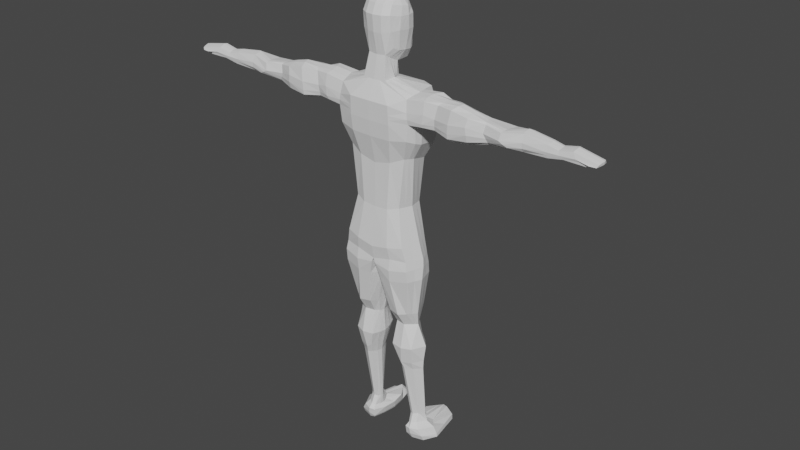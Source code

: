 # Source: basicmesh_manobrown.blend  (saved by Blender 3.2.14; exported with 4.5.12 LTS)
import bpy
from mathutils import Matrix  # noqa: F401  (used for matrix-valued properties, if any)

bpy.ops.wm.read_factory_settings(use_empty=True)
scene = bpy.context.scene
scene.name = 'Scene'

# ---- collections
col_collection = bpy.data.collections.new('Collection'); scene.collection.children.link(col_collection)

# ---- world
world_world = bpy.data.worlds.new('World'); scene.world = world_world
world_world.use_nodes = True; world_world.node_tree.nodes.clear()
_N = world_world.node_tree.nodes; _L = world_world.node_tree.links
n0 = _N.new('ShaderNodeOutputWorld'); n0.name = 'World Output'; n0.location = (300, 300)
n1 = _N.new('ShaderNodeBackground'); n1.name = 'Background'; n1.location = (10, 300)
n1.inputs[0].default_value = (0.05088, 0.05088, 0.05088, 1.0)
_L.new(n1.outputs[0], n0.inputs[0])
n0.is_active_output = True
world_world.color = (0.05088, 0.05088, 0.05088)
world_world.use_sun_shadow = False
world_world.sun_shadow_jitter_overblur = 0.0

# ---- meshes
me_cube_001 = bpy.data.meshes.new('Cube.001')
me_cube_001.from_pydata([(-0.606, -0.6454, -0.8685), (-0.5151, -0.4874, 0.8584), (-0.606, 0.4003, -1.042), (-0.5151, 0.3075, 0.6813), (-0.6789, 0.2197, -1.067), (-0.7156, -0.09646, -1.027), (-0.6789, -0.4101, -0.9903), (-0.6259, -0.8253, -0.2411), (-0.6247, -0.8619, 0.3584), (-0.5881, -0.7054, 0.7118), (-0.5881, -0.2903, 0.8493), (-0.6247, -0.08405, 0.8053), (-0.5881, 0.1515, 0.7357), (-0.5881, 0.3384, 0.4944), (-0.6247, 0.4, 0.3142), (-0.6259, 0.4278, -0.2096), (0.0, 0.5931, -1.042), (-0.3799, 0.553, -1.005), (-0.3118, 0.3633, 0.7609), (0.0, 0.4094, 0.7939), (-0.3799, -0.8308, -1.13), (0.0, -0.8644, -1.167), (0.0, -0.5969, 0.9679), (-0.3118, -0.5603, 0.9313), (-0.782, -0.4925, -0.2211), (-0.797, -0.4425, 0.2884), (-0.7441, -0.3162, 0.6493), (-0.8348, -0.04868, -0.2542), (-0.8546, -0.08523, 0.2762), (-0.797, -0.05686, 0.5995), (-0.782, 0.2517, -0.2606), (-0.797, 0.2188, 0.2889), (-0.7441, 0.1565, 0.4846), (-0.3162, 0.5839, -0.2594), (-0.3483, 0.5799, 0.3231), (-0.3313, 0.4861, 0.5778), (0.0, 0.6367, -0.2764), (0.0, 0.644, 0.3307), (0.0, 0.5389, 0.5948), (0.0, -1.034, -0.3079), (0.0, -1.092, 0.3584), (0.0, -0.9143, 0.7483), (-0.3162, -0.9814, -0.2909), (-0.3483, -1.034, 0.3584), (-0.3313, -0.8615, 0.7313), (-0.3994, 0.3937, -1.471), (0.0, 0.4201, -1.513), (-0.4164, -0.1907, -1.477), (0.0, -0.1837, -1.525), (-0.3994, -0.6074, -1.286), (0.0, -1.032, -5.361), (0.0, 0.188, 0.9446), (-0.3313, 0.171, 0.8918), (0.0, -0.07217, 1.049), (-0.3483, -0.07801, 0.9847), (0.0, -0.3268, 1.058), (-0.3313, -0.3098, 1.005), (-0.5006, -0.998, -2.043), (0.0, -1.032, -2.08), (-0.372, -0.2292, -2.122), (0.0, 0.05915, -2.193), (-0.5201, -0.4781, -2.008), (-1.64, 0.5121, -4.527), (-1.564, -1.093, -4.102), (0.0, 0.8005, -4.595), (0.0, -1.273, -4.213), (-1.788, -0.4781, -4.339), (-1.837, -0.4781, -3.472), (-1.689, 0.7171, -3.572), (0.0, -1.337, -3.567), (-1.663, -1.098, -3.42), (0.0, 1.006, -3.638), (-1.652, -0.4047, -2.337), (-1.492, 0.4555, -2.372), (0.0, -1.368, -2.787), (-1.529, -1.033, -2.495), (0.0, 0.7637, -2.412), (-1.21, -0.2755, -7.09), (0.0, 0.6519, -7.233), (-1.051, 0.343, -7.138), (0.0, -1.051, -7.191), (-1.035, -0.8583, -7.05), (-1.44, -0.4781, -5.003), (0.0, 0.6059, -5.595), (-1.277, -0.8513, -4.961), (-1.292, 0.3176, -5.239), (-0.19, 0.573, -1.024), (-0.1559, 0.3864, 0.7774), (-0.19, -0.8476, -1.149), (-0.1559, -0.5786, 0.9496), (-0.1581, 0.6103, -0.2679), (-0.1741, 0.6119, 0.3269), (-0.1656, 0.5125, 0.5863), (-0.1581, -1.008, -0.2994), (-0.1741, -1.063, 0.3584), (-0.1656, -0.8879, 0.7398), (-0.1997, 0.4069, -1.492), (-0.2082, -0.1872, -1.501), (-0.1656, 0.1795, 0.9182), (-0.1741, -0.07509, 1.017), (-0.1656, -0.3183, 1.032), (-0.2503, -1.015, -2.062), (-0.2685, 0.05569, -2.169), (-0.9271, 1.002, -3.616), (-0.8898, -1.351, -2.792), (-0.9023, 0.797, -4.572), (-0.8841, -1.257, -4.196), (-0.9088, -1.32, -3.551), (-0.908, 0.7602, -2.411), (-0.5919, 0.6482, -7.198), (-0.5724, -1.033, -7.162), (-0.7286, 0.6025, -5.429), (-0.7103, -1.015, -5.2), (-1.747, -0.2398, -9.245), (0.0, 0.8072, -9.412), (-1.495, 0.3053, -9.258), (0.0, -1.177, -9.395), (-1.48, -0.9959, -9.18), (-0.8212, 0.8099, -9.213), (-0.803, -1.159, -9.201), (-1.814, -0.3839, -10.07), (-1.569, 0.3596, -10.11), (-1.553, -0.9883, -10.07), (-0.8202, 0.8318, -10.23), (-0.8, -1.17, -10.18), (-0.2652, 0.8951, -10.27), (-0.2411, -1.088, -10.19), (-1.534, -1.054, -9.565), (-0.8063, -1.23, -9.678), (-1.55, 0.3432, -9.649), (-1.787, -0.2769, -9.562), (-0.8259, 0.8851, -9.691), (-0.07914, -1.199, -9.579), (-0.1438, 0.9201, -9.595), (-1.581, -0.3445, -11.73), (-1.258, 0.4241, -11.73), (-1.267, -0.6839, -11.74), (-1.014, 0.8034, -11.75), (-0.9954, -0.9015, -11.76), (-0.6031, 0.8952, -11.76), (-0.5239, -0.8031, -11.73), (-1.475, -0.1801, -12.35), (-1.233, 0.1563, -12.51), (-1.218, -0.3694, -12.37), (-1.036, 0.4412, -12.5), (-1.022, -0.5329, -12.37), (-0.684, 0.5086, -12.51), (-0.6107, -0.4589, -12.36), (-1.769, -0.04431, -13.36), (-1.452, 0.3097, -13.37), (-1.437, -0.5885, -13.4), (-1.036, 0.6472, -13.37), (-1.022, -0.7519, -13.41), (-0.6182, 0.7145, -13.38), (-0.5451, -0.678, -13.39), (-1.672, -0.05763, -14.09), (-1.355, 0.3053, -14.19), (-1.34, -0.4395, -14.18), (-0.9406, 0.5901, -14.19), (-0.9256, -0.603, -14.19), (-0.8023, 0.6576, -14.12), (-0.7291, -0.529, -14.09), (-1.548, 0.4052, -17.46), (-1.311, 0.5745, -17.45), (-1.297, -0.006682, -17.41), (-1.151, 0.8498, -17.52), (-1.094, -0.1606, -17.45), (-1.078, 0.8378, -17.49), (-0.9464, -0.09089, -17.5), (-1.939, 0.5638, -18.06), (-1.652, 2.03, -17.99), (-1.637, -0.1013, -17.95), (-1.187, 2.249, -17.93), (-1.159, -0.2657, -17.92), (-0.9255, 2.222, -18.01), (-0.8932, -0.1908, -18.02), (-1.961, 0.5638, -18.19), (-1.665, 2.03, -18.23), (-1.65, 0.009387, -18.2), (-1.211, 2.249, -18.18), (-1.178, -0.1586, -18.17), (-0.9725, 2.222, -18.12), (-0.9502, -0.1403, -18.12), (-1.356, 0.3053, -8.572), (-1.555, -0.2721, -8.502), (-1.341, -1.079, -8.595), (-0.7358, -1.243, -8.7), (0.0, 0.7409, -8.767), (-0.754, 0.7374, -8.617), (0.0, -1.259, -8.844), (-1.487, 0.8901, -17.69), (-1.808, 0.5215, -17.71), (-0.8852, -0.245, -17.66), (-1.036, 1.898, -17.71), (-1.192, 2.014, -17.68), (-1.472, -0.1446, -17.65), (-1.121, -0.3076, -17.64), (-0.9228, 0.05878, -17.1), (-1.06, 0.5472, -17.0), (-1.129, 0.5597, -17.04), (-1.286, 0.5114, -17.04), (-1.503, 0.3203, -17.05), (-1.274, 0.1293, -17.04), (-1.074, -0.007081, -17.07), (-0.8956, 0.6022, -14.49), (-1.019, 0.5236, -14.52), (-1.342, 0.3417, -14.52), (-1.327, -0.3145, -14.52), (-0.8202, -0.404, -14.51), (-1.63, -0.02798, -14.5), (-0.9992, -0.478, -14.54), (0.0, -0.2229, -9.448), (0.0, -0.1295, -10.31), (0.0, -0.2121, -9.58), (-0.3354, -0.001637, -11.82), (-0.4691, -0.01017, -12.49), (-0.4035, -0.01677, -13.44), (-0.5875, 0.02923, -14.16), (-0.8415, 0.341, -17.54), (-0.7311, 0.9804, -18.06), (-0.7831, 1.006, -18.17), (-0.6555, 0.8573, -17.73), (-0.8299, 0.277, -17.1), (-0.6797, 0.06406, -14.55), (-0.03525, 0.4153, -10.31), (0.0, 0.4096, -9.646), (-0.4554, 0.4665, -11.82), (-0.5594, 0.2648, -12.52), (-0.4937, 0.3645, -13.44), (-0.6777, 0.359, -14.16), (-0.9428, 0.6041, -17.54), (-0.8111, 1.617, -18.06), (-0.8606, 1.629, -18.17), (-0.6999, 1.384, -17.66), (-0.9466, 0.4213, -17.07), (-0.7705, 0.3488, -14.55), (0.0, 0.3131, -9.458), (0.0, -0.6981, -9.441), (-0.04232, -0.6051, -10.29), (0.0, -0.6848, -9.629), (-0.4023, -0.3982, -11.8), (-0.5177, -0.2308, -12.44), (-0.4538, -0.3442, -13.43), (-0.6378, -0.2468, -14.14), (-0.874, 0.1283, -17.53), (-0.7916, 0.3979, -18.06), (-0.8461, 0.4358, -18.16), (-0.7175, 0.3026, -17.73), (-0.8561, 0.1732, -17.11), (-0.7283, -0.1664, -14.55), (-1.599, -1.122, -2.972), (0.0, 0.8846, -3.025), (0.0, -1.352, -3.177), (-1.59, 0.5863, -2.972), (-0.8993, -1.336, -3.171), (-0.9175, 0.8811, -3.013), (-0.6972, -0.2533, -1.009), (-0.6064, -0.1872, 0.8273), (-0.8084, -0.2706, -0.2376), (-0.8258, -0.2639, 0.2823), (-0.7706, -0.1865, 0.6244), (-0.4079, -0.399, -1.382), (0.0, -0.1995, 1.054), (-0.3398, -0.1939, 0.995), (-0.446, -0.3536, -2.065), (-1.766, 0.009458, -3.421), (-1.714, 0.01701, -4.433), (-1.573, -0.07444, -2.355), (-1.131, 0.03375, -7.114), (-1.366, -0.08025, -5.121), (-0.1699, -0.1967, 1.024), (-1.621, 0.03277, -9.252), (-1.692, -0.01217, -10.09), (-1.669, 0.03315, -9.606), (-1.42, 0.03983, -11.73), (-1.354, -0.0119, -12.43), (-1.61, 0.1327, -13.37), (-1.514, 0.1238, -14.14), (-1.429, 0.4899, -17.45), (-1.795, 1.297, -18.02), (-1.813, 1.297, -18.21), (-1.455, 0.01657, -8.537), (-1.648, 0.7058, -17.7), (-1.395, 0.4159, -17.05), (-1.486, 0.1569, -14.51), (-1.668, 0.07246, -2.938), (-0.6425, -0.5278, -0.9294), (-0.5516, -0.3889, 0.8538), (-0.704, -0.6589, -0.2311), (-0.7108, -0.6522, 0.3234), (-0.6661, -0.5108, 0.6805), (-0.3897, -0.7191, -1.208), (-0.3215, -0.4351, 0.9683), (0.0, -0.4619, 1.013), (-1.756, -0.8172, -3.464), (-0.5103, -0.738, -2.025), (-1.752, -0.7856, -4.228), (-1.123, -0.5669, -7.07), (-1.589, -0.7461, -2.412), (-1.359, -0.6647, -4.982), (-0.1608, -0.4485, 0.9907), (-1.614, -0.6178, -9.213), (-1.683, -0.6861, -10.07), (-1.661, -0.6655, -9.563), (-1.424, -0.5142, -11.73), (-1.346, -0.2748, -12.36), (-1.448, -0.6757, -8.548), (-6.022, -0.4577, -3.344), (-5.925, -1.054, -3.145), (-5.699, -0.7322, -2.634), (-5.637, -1.024, -2.694), (-5.595, -1.096, -2.97), (-6.679, -0.3222, -2.829), (-6.068, -0.1515, -3.134), (-5.739, -0.1669, -2.698), (-5.778, -0.04411, -2.953), (-5.954, -0.898, -3.251), (-5.664, -0.9024, -2.654), (-6.524, -0.5579, -3.332), (-2.345, -1.04, -2.367), (-2.288, -0.7802, -2.292), (-2.345, -0.4747, -2.225), (-2.502, -0.1371, -2.24), (-2.51, 0.004855, -2.725), (-2.189, -0.8438, -3.468), (-2.24, -1.097, -3.353), (-2.351, -1.125, -2.849), (-2.397, -0.0631, -3.186), (-2.247, -0.5404, -3.566), (-2.901, -0.9595, -2.398), (-3.067, -0.5216, -2.268), (-2.832, -0.04941, -2.765), (-2.777, -0.9688, -3.369), (-2.82, -0.1864, -3.427), (-2.918, -0.5821, -3.532), (-3.018, -0.8099, -2.315), (-2.933, -0.1881, -2.388), (-2.857, -0.8581, -3.456), (-2.803, -1.043, -2.935), (-3.587, -1.12, -2.369), (-3.76, -0.5785, -2.25), (-3.263, -0.01116, -2.74), (-3.476, -1.167, -3.45), (-3.255, -0.08645, -3.586), (-3.636, -0.6327, -3.695), (-3.69, -0.8308, -2.268), (-3.327, -0.1458, -2.407), (-3.575, -0.8833, -3.644), (-3.503, -1.201, -2.91), (-7.512, -0.6542, -3.182), (-7.459, -0.9266, -3.137), (-7.477, -0.6213, -2.602), (-7.419, -0.8966, -2.683), (-7.422, -0.9683, -2.923), (-8.841, -0.9941, -2.894), (-7.479, -0.4728, -3.105), (-7.438, -0.5084, -2.611), (-7.455, -0.3856, -2.907), (-7.478, -0.8082, -3.171), (-7.446, -0.7751, -2.64), (-8.899, -0.7218, -2.941), (-6.609, -0.4472, -2.517), (-6.42, -0.6884, -2.513), (-6.456, -0.5146, -2.48), (-6.47, -0.9816, -2.85), (-6.45, -0.8562, -2.557), (-6.678, -0.4038, -3.165), (-6.499, -0.8813, -3.197), (-6.46, -0.7222, -3.255), (-8.133, -0.6781, -3.058), (-8.08, -0.9505, -3.013), (-7.907, -0.6451, -2.69), (-7.867, -0.9205, -2.77), (-7.918, -0.9726, -2.905), (-8.1, -0.4967, -2.981), (-7.867, -0.5323, -2.698), (-7.948, -0.4137, -2.889), (-8.099, -0.8321, -3.047), (-7.883, -0.7985, -2.727), (-9.47, -0.6888, -2.755), (-9.414, -0.9642, -2.835), (-9.36, -1.006, -2.93), (-9.452, -0.7039, -2.882), (-8.828, -0.5403, -2.858), (-9.431, -0.576, -2.763), (-9.413, -0.4925, -2.896), (-8.864, -0.8762, -2.93), (-9.441, -0.8426, -2.793), (-9.414, -0.8584, -2.906), (-9.004, -0.6824, -3.066), (-8.97, -0.8363, -3.055), (-8.952, -0.9548, -3.022), (-8.696, -0.4445, -2.847), (-8.975, -0.501, -2.99), (-8.426, -0.9249, -2.645), (-8.443, -0.8028, -2.603), (-8.563, -0.9965, -2.853), (-8.467, -0.6494, -2.565), (-8.426, -0.5367, -2.574), (-1.636, -1.139, -3.214), (0.0, 0.945, -3.331), (-1.64, 0.6517, -3.272), (-0.9041, -1.328, -3.361), (-0.9223, 0.9416, -3.315), (0.0, -1.344, -3.372), (-1.715, 0.09599, -3.23), (-5.751, -1.095, -3.056), (-5.932, -0.04431, -3.071), (-2.304, -1.126, -3.222), (-2.43, 0.02591, -3.016), (-2.781, -1.012, -3.202), (-2.819, -0.03002, -3.158), (-3.478, -1.191, -3.264), (-3.258, 0.006231, -3.213), (-7.439, -0.95, -3.032), (-7.466, -0.4077, -3.025), (-6.471, -0.9813, -3.055), (-6.689, -0.301, -3.061), (-8.001, -0.9647, -2.955), (-8.024, -0.4505, -2.937), (-9.087, -1.042, -2.927), (-9.176, -0.7128, -2.911), (-9.119, -0.4426, -2.926), (-9.136, -0.8786, -2.92), (-8.837, -0.5049, -2.889), (-8.763, -0.9645, -2.93), (-4.911, -0.8768, -2.624), (-4.829, -0.5952, -2.551), (-4.796, -0.2339, -2.866), (-4.999, -0.8644, -3.271), (-4.919, -0.3381, -3.29), (-5.037, -0.5692, -3.468), (-4.866, -0.8026, -2.561), (-4.795, -0.3615, -2.562), (-5.001, -0.7597, -3.381), (-4.843, -0.9401, -2.955), (-4.938, -0.913, -3.128), (-4.825, -0.2419, -3.128), (-4.307, -0.7817, -2.412), (-4.046, -0.2673, -2.486), (-4.324, -0.8161, -3.555), (-4.234, -1.172, -2.824), (-4.293, -1.095, -2.499), (-4.306, -0.5731, -2.383), (-4.016, -0.1363, -2.804), (-4.27, -1.085, -3.387), (-4.106, -0.2152, -3.434), (-4.367, -0.6218, -3.598), (-4.27, -1.16, -3.111), (-4.059, -0.1207, -3.17)], [], [(258, 259, 28, 27), (259, 260, 29, 28), (27, 28, 31, 30), (28, 29, 32, 31), (286, 288, 24, 6), (288, 289, 25, 24), (289, 290, 26, 25), (290, 287, 10, 26), (260, 257, 11, 29), (29, 11, 12, 32), (32, 12, 3, 13), (31, 32, 13, 14), (30, 31, 14, 15), (4, 30, 15, 2), (5, 27, 30, 4), (256, 258, 27, 5), (90, 91, 37, 36), (91, 92, 38, 37), (2, 15, 33, 17), (15, 14, 34, 33), (14, 13, 35, 34), (13, 3, 18, 35), (92, 87, 19, 38), (86, 90, 36, 16), (93, 94, 43, 42), (94, 95, 44, 43), (95, 89, 23, 44), (44, 23, 1, 9), (43, 44, 9, 8), (42, 43, 8, 7), (20, 42, 7, 0), (88, 93, 42, 20), (96, 46, 48, 97), (291, 49, 61, 295), (2, 17, 45, 4), (86, 16, 46, 96), (97, 48, 60, 102), (286, 291, 20, 0), (256, 261, 49, 6), (4, 45, 47, 5), (98, 52, 54, 99), (270, 263, 56, 100), (87, 18, 52, 98), (18, 3, 12, 52), (52, 12, 11, 54), (263, 257, 10, 56), (292, 287, 1, 23), (300, 292, 23, 89), (430, 431, 307, 313), (265, 68, 62, 266), (261, 47, 59, 264), (88, 20, 57, 101), (403, 400, 71, 103), (107, 70, 63, 106), (296, 66, 82, 299), (405, 401, 68, 265), (101, 57, 75, 104), (103, 71, 64, 105), (402, 399, 70, 107), (105, 64, 83, 111), (295, 61, 72, 298), (112, 84, 81, 110), (294, 67, 66, 296), (264, 59, 73, 267), (269, 85, 79, 268), (102, 60, 76, 108), (111, 83, 78, 109), (299, 82, 77, 297), (266, 62, 85, 269), (106, 63, 84, 112), (65, 106, 112, 50), (85, 111, 109, 79), (59, 102, 108, 73), (50, 112, 110, 80), (62, 105, 111, 85), (404, 402, 107, 69), (68, 103, 105, 62), (58, 101, 104, 74), (69, 107, 106, 65), (401, 403, 103, 68), (21, 88, 101, 58), (293, 300, 89, 22), (19, 87, 98, 51), (262, 270, 100, 55), (51, 98, 99, 53), (47, 97, 102, 59), (17, 86, 96, 45), (45, 96, 97, 47), (21, 39, 93, 88), (41, 22, 89, 95), (40, 41, 95, 94), (39, 40, 94, 93), (17, 33, 90, 86), (35, 18, 87, 92), (34, 35, 92, 91), (33, 34, 91, 90), (281, 183, 115, 271), (186, 185, 117, 119), (188, 187, 114, 118), (306, 184, 113, 301), (183, 188, 118, 115), (189, 186, 119, 116), (128, 127, 122, 124), (273, 129, 121, 272), (129, 131, 123, 121), (303, 130, 120, 302), (239, 132, 126, 238), (132, 128, 124, 126), (133, 125, 123, 131), (114, 133, 131, 118), (116, 119, 128, 132), (237, 116, 132, 239), (301, 113, 130, 303), (115, 118, 131, 129), (271, 115, 129, 273), (119, 117, 127, 128), (238, 126, 140, 240), (121, 123, 137, 135), (302, 120, 134, 304), (123, 125, 139, 137), (124, 122, 136, 138), (272, 121, 135, 274), (126, 124, 138, 140), (240, 140, 147, 241), (137, 139, 146, 144), (135, 137, 144, 142), (304, 134, 141, 305), (140, 138, 145, 147), (138, 136, 143, 145), (274, 135, 142, 275), (145, 143, 150, 152), (275, 142, 149, 276), (241, 147, 154, 242), (144, 146, 153, 151), (142, 144, 151, 149), (143, 305, 141, 148, 150), (147, 145, 152, 154), (150, 148, 155, 157), (154, 152, 159, 161), (152, 150, 157, 159), (276, 149, 156, 277), (242, 154, 161, 243), (151, 153, 160, 158), (149, 151, 158, 156), (248, 197, 168, 244), (199, 198, 167, 165), (200, 199, 165, 163), (202, 201, 162, 164), (197, 203, 166, 168), (203, 202, 164, 166), (283, 200, 163, 278), (282, 190, 170, 279), (247, 192, 175, 245), (194, 193, 174, 172), (190, 194, 172, 170), (195, 191, 169, 171), (192, 196, 173, 175), (196, 195, 171, 173), (175, 173, 180, 182), (173, 171, 178, 180), (279, 170, 177, 280), (245, 175, 182, 246), (172, 174, 181, 179), (170, 172, 179, 177), (171, 169, 176, 178), (80, 110, 186, 189), (79, 109, 188, 183), (297, 77, 184, 306), (109, 78, 187, 188), (110, 81, 185, 186), (268, 79, 183, 281), (150, 152, 154, 148), (166, 164, 195, 196), (168, 166, 196, 192), (164, 162, 191, 195), (163, 165, 194, 190), (165, 167, 193, 194), (244, 168, 192, 247), (278, 163, 190, 282), (196, 195, 192), (284, 206, 200, 283), (210, 207, 202, 203), (208, 210, 203, 197), (207, 209, 201, 202), (206, 205, 199, 200), (205, 204, 198, 199), (249, 208, 197, 248), (243, 161, 208, 249), (158, 160, 204, 205), (156, 158, 205, 206), (157, 155, 209, 207), (161, 159, 210, 208), (159, 157, 207, 210), (277, 156, 206, 284), (229, 217, 223, 235), (235, 223, 222, 234), (230, 218, 221, 233), (231, 219, 220, 232), (233, 221, 219, 231), (234, 222, 218, 230), (228, 216, 217, 229), (227, 215, 216, 228), (226, 214, 215, 227), (224, 212, 214, 226), (236, 211, 213, 225), (225, 213, 212, 224), (133, 225, 224, 125), (114, 236, 225, 133), (125, 224, 226, 139), (139, 226, 227, 146), (146, 227, 228, 153), (153, 228, 229, 160), (198, 234, 230, 167), (193, 233, 231, 174), (174, 231, 232, 181), (167, 230, 233, 193), (204, 235, 234, 198), (160, 229, 235, 204), (217, 243, 249, 223), (223, 249, 248, 222), (218, 244, 247, 221), (219, 245, 246, 220), (221, 247, 245, 219), (222, 248, 244, 218), (216, 242, 243, 217), (215, 241, 242, 216), (214, 240, 241, 215), (212, 238, 240, 214), (211, 237, 239, 213), (213, 239, 238, 212), (176, 280, 177, 179, 181, 232, 220, 246, 182, 180, 178), (73, 108, 255, 253), (74, 104, 254, 252), (104, 75, 250, 254), (267, 73, 253, 285), (108, 76, 251, 255), (437, 430, 313, 407), (435, 426, 310, 311), (155, 277, 284, 209), (209, 284, 283, 201), (162, 278, 282, 191), (77, 268, 281, 184), (169, 279, 280, 176), (191, 282, 279, 169), (201, 283, 278, 162), (148, 276, 277, 155), (141, 275, 276, 148), (134, 274, 275, 141), (120, 272, 274, 134), (113, 271, 273, 130), (130, 273, 272, 120), (184, 281, 271, 113), (53, 99, 270, 262), (66, 266, 269, 82), (82, 269, 268, 77), (61, 264, 267, 72), (432, 427, 309, 317), (49, 261, 264, 61), (67, 265, 266, 66), (54, 11, 257, 263), (99, 54, 263, 270), (5, 47, 261, 256), (6, 24, 258, 256), (26, 10, 257, 260), (25, 26, 260, 259), (24, 25, 259, 258), (433, 428, 315, 314), (81, 297, 306, 185), (136, 304, 305, 143), (122, 302, 304, 136), (117, 301, 303, 127), (127, 303, 302, 122), (185, 306, 301, 117), (55, 100, 300, 293), (84, 299, 297, 81), (70, 294, 296, 63), (57, 295, 298, 75), (63, 296, 299, 84), (434, 429, 308, 316), (100, 56, 292, 300), (56, 10, 287, 292), (6, 49, 291, 286), (20, 291, 295, 57), (9, 1, 287, 290), (8, 9, 290, 289), (7, 8, 289, 288), (0, 7, 288, 286), (365, 362, 359, 352), (366, 318, 349, 355), (361, 312, 357, 356), (363, 361, 356, 351), (362, 363, 351, 359), (364, 365, 352, 353), (436, 435, 311, 406), (427, 433, 314, 309), (426, 432, 317, 310), (431, 434, 316, 307), (67, 294, 324, 328), (75, 298, 320, 319), (72, 267, 322, 321), (399, 250, 326, 408), (294, 70, 325, 324), (267, 285, 323, 322), (298, 72, 321, 320), (250, 75, 319, 326), (405, 265, 327, 409), (265, 67, 328, 327), (328, 324, 337, 334), (319, 320, 335, 329), (321, 322, 336, 330), (408, 326, 338, 410), (324, 325, 332, 337), (322, 323, 331, 336), (320, 321, 330, 335), (326, 319, 329, 338), (409, 327, 333, 411), (327, 328, 334, 333), (334, 337, 347, 344), (329, 335, 345, 339), (330, 336, 346, 340), (410, 338, 348, 412), (337, 332, 342, 347), (336, 331, 341, 346), (335, 330, 340, 345), (338, 329, 339, 348), (411, 333, 343, 413), (333, 334, 344, 343), (415, 355, 374, 419), (352, 359, 378, 372), (355, 349, 369, 374), (356, 357, 376, 375), (351, 356, 375, 371), (359, 351, 371, 378), (417, 366, 355, 415), (368, 367, 350, 358), (318, 368, 358, 349), (416, 364, 353, 414), (406, 311, 364, 416), (307, 316, 368, 318), (316, 308, 367, 368), (407, 313, 366, 417), (311, 310, 365, 364), (317, 309, 363, 362), (309, 314, 361, 363), (314, 315, 312, 361), (313, 307, 318, 366), (310, 317, 362, 365), (396, 394, 380, 381), (425, 396, 381, 420), (389, 390, 386, 360), (390, 391, 354, 386), (424, 393, 383, 422), (394, 395, 387, 380), (358, 350, 370, 377), (349, 358, 377, 369), (414, 353, 373, 418), (353, 352, 372, 373), (423, 421, 360, 386), (387, 379, 382, 388), (379, 384, 385, 382), (421, 422, 383, 360), (380, 387, 388, 381), (420, 423, 386, 354), (395, 397, 379, 387), (397, 398, 384, 379), (398, 392, 385, 384), (393, 389, 360, 383), (374, 369, 389, 393), (375, 376, 392, 398), (371, 375, 398, 397), (378, 371, 397, 395), (372, 378, 395, 394), (419, 374, 393, 424), (377, 370, 391, 390), (369, 377, 390, 389), (418, 373, 396, 425), (373, 372, 394, 396), (370, 418, 425, 391), (376, 419, 424, 392), (381, 388, 423, 420), (382, 385, 422, 421), (388, 382, 421, 423), (350, 414, 418, 370), (392, 424, 422, 385), (391, 425, 420, 354), (315, 407, 417, 312), (308, 406, 416, 367), (367, 416, 414, 350), (312, 417, 415, 357), (357, 415, 419, 376), (331, 411, 413, 341), (332, 410, 412, 342), (323, 409, 411, 331), (325, 408, 410, 332), (285, 405, 409, 323), (70, 399, 408, 325), (429, 436, 406, 308), (428, 437, 407, 315), (253, 255, 403, 401), (252, 254, 402, 404), (254, 250, 399, 402), (285, 253, 401, 405), (255, 251, 400, 403), (444, 449, 437, 428), (445, 448, 436, 429), (447, 440, 434, 431), (442, 438, 432, 426), (443, 439, 433, 427), (448, 441, 435, 436), (440, 445, 429, 434), (439, 444, 428, 433), (438, 443, 427, 432), (441, 442, 426, 435), (449, 446, 430, 437), (446, 447, 431, 430), (343, 344, 447, 446), (413, 343, 446, 449), (348, 339, 442, 441), (345, 340, 443, 438), (346, 341, 444, 439), (347, 342, 445, 440), (412, 348, 441, 448), (340, 346, 439, 443), (339, 345, 438, 442), (344, 347, 440, 447), (342, 412, 448, 445), (341, 413, 449, 444), (406, 310, 311), (408, 327, 325)])
_uv = me_cube_001.uv_layers.new(name='UVMap')
_uv.uv.foreach_set('vector', [0.4375, 0.09375, 0.5, 0.09375, 0.5, 0.125, 0.4375, 0.125, 0.5, 0.09375, 0.5625, 0.09375, 0.5625, 0.125, 0.5, 0.125, 0.4375, 0.125, 0.5, 0.125, 0.5, 0.1875, 0.4375, 0.1875, 0.5, 0.125, 0.5625, 0.125, 0.5625, 0.1875, 0.5, 0.1875, 0.375, 0.03125, 0.4375, 0.03125, 0.4375, 0.0625, 0.375, 0.0625, 0.4375, 0.03125, 0.5, 0.03125, 0.5, 0.0625, 0.4375, 0.0625, 0.5, 0.03125, 0.5625, 0.03125, 0.5625, 0.0625, 0.5, 0.0625, 0.5625, 0.03125, 0.625, 0.03125, 0.625, 0.0625, 0.5625, 0.0625, 0.5625, 0.09375, 0.625, 0.09375, 0.625, 0.125, 0.5625, 0.125, 0.5625, 0.125, 0.625, 0.125, 0.625, 0.1875, 0.5625, 0.1875, 0.5625, 0.1875, 0.625, 0.1875, 0.625, 0.25, 0.5625, 0.25, 0.5, 0.1875, 0.5625, 0.1875, 0.5625, 0.25, 0.5, 0.25, 0.4375, 0.1875, 0.5, 0.1875, 0.5, 0.25, 0.4375, 0.25, 0.375, 0.1875, 0.4375, 0.1875, 0.4375, 0.25, 0.375, 0.25, 0.375, 0.125, 0.4375, 0.125, 0.4375, 0.1875, 0.375, 0.1875, 0.375, 0.09375, 0.4375, 0.09375, 0.4375, 0.125, 0.375, 0.125, 0.4375, 0.3438, 0.5, 0.3437, 0.5, 0.375, 0.4375, 0.375, 0.5, 0.3437, 0.5625, 0.3438, 0.5625, 0.375, 0.5, 0.375, 0.375, 0.25, 0.4375, 0.25, 0.4375, 0.3125, 0.375, 0.3125, 0.4375, 0.25, 0.5, 0.25, 0.5, 0.3125, 0.4375, 0.3125, 0.5, 0.25, 0.5625, 0.25, 0.5625, 0.3125, 0.5, 0.3125, 0.5625, 0.25, 0.625, 0.25, 0.625, 0.3125, 0.5625, 0.3125, 0.5625, 0.3438, 0.625, 0.3438, 0.625, 0.375, 0.5625, 0.375, 0.375, 0.3438, 0.4375, 0.3438, 0.4375, 0.375, 0.375, 0.375, 0.4375, 0.9062, 0.5, 0.9062, 0.5, 0.9375, 0.4375, 0.9375, 0.5, 0.9062, 0.5625, 0.9062, 0.5625, 0.9375, 0.5, 0.9375, 0.5625, 0.9062, 0.625, 0.9063, 0.625, 0.9375, 0.5625, 0.9375, 0.5625, 0.9375, 0.625, 0.9375, 0.625, 1.0, 0.5625, 1.0, 0.5, 0.9375, 0.5625, 0.9375, 0.5625, 1.0, 0.5, 1.0, 0.4375, 0.9375, 0.5, 0.9375, 0.5, 1.0, 0.4375, 1.0, 0.375, 0.9375, 0.4375, 0.9375, 0.4375, 1.0, 0.375, 1.0, 0.375, 0.9063, 0.4375, 0.9062, 0.4375, 0.9375, 0.375, 0.9375, 0.2188, 0.5625, 0.25, 0.5625, 0.25, 0.625, 0.2188, 0.625, 0.1875, 0.7188, 0.1875, 0.6875, 0.1875, 0.6875, 0.1875, 0.7188, 0.125, 0.5, 0.1875, 0.5, 0.1875, 0.5625, 0.125, 0.5625, 0.2188, 0.5, 0.25, 0.5, 0.25, 0.5625, 0.2188, 0.5625, 0.2188, 0.625, 0.25, 0.625, 0.25, 0.625, 0.2187, 0.625, 0.125, 0.7188, 0.1875, 0.7188, 0.1875, 0.75, 0.125, 0.75, 0.125, 0.6563, 0.1875, 0.6562, 0.1875, 0.6875, 0.125, 0.6875, 0.125, 0.5625, 0.1875, 0.5625, 0.1875, 0.625, 0.125, 0.625, 0.7812, 0.5625, 0.8125, 0.5625, 0.8125, 0.625, 0.7812, 0.625, 0.7812, 0.6562, 0.8125, 0.6563, 0.8125, 0.6875, 0.7812, 0.6875, 0.7813, 0.5, 0.8125, 0.5, 0.8125, 0.5625, 0.7812, 0.5625, 0.8125, 0.5, 0.875, 0.5, 0.875, 0.5625, 0.8125, 0.5625, 0.8125, 0.5625, 0.875, 0.5625, 0.875, 0.625, 0.8125, 0.625, 0.8125, 0.6563, 0.875, 0.6563, 0.875, 0.6875, 0.8125, 0.6875, 0.8125, 0.7188, 0.875, 0.7188, 0.875, 0.75, 0.8125, 0.75, 0.7812, 0.7188, 0.8125, 0.7188, 0.8125, 0.75, 0.7813, 0.75, 0.1875, 0.6562, 0.1875, 0.6875, 0.1875, 0.6875, 0.1875, 0.6562, 0.1875, 0.6562, 0.1875, 0.625, 0.1875, 0.625, 0.1875, 0.6562, 0.1875, 0.6562, 0.1875, 0.625, 0.1875, 0.625, 0.1875, 0.6562, 0.375, 0.9063, 0.375, 0.9375, 0.375, 0.9375, 0.375, 0.9063, 0.2187, 0.625, 0.25, 0.625, 0.25, 0.625, 0.2187, 0.625, 0.375, 0.9062, 0.375, 0.9375, 0.375, 0.9375, 0.375, 0.9063, 0.1875, 0.7188, 0.1875, 0.6875, 0.1875, 0.6875, 0.1875, 0.7187, 0.1875, 0.6562, 0.1875, 0.625, 0.1875, 0.625, 0.1875, 0.6562, 0.375, 0.9063, 0.375, 0.9375, 0.375, 0.9375, 0.375, 0.9063, 0.2187, 0.625, 0.25, 0.625, 0.25, 0.625, 0.2188, 0.625, 0.375, 0.9062, 0.375, 0.9375, 0.375, 0.9375, 0.375, 0.9062, 0.2188, 0.625, 0.25, 0.625, 0.25, 0.625, 0.2188, 0.625, 0.1875, 0.7188, 0.1875, 0.6875, 0.1875, 0.6875, 0.1875, 0.7188, 0.375, 0.9063, 0.375, 0.9375, 0.375, 0.9375, 0.375, 0.9063, 0.1875, 0.7187, 0.1875, 0.6875, 0.1875, 0.6875, 0.1875, 0.7188, 0.1875, 0.6562, 0.1875, 0.625, 0.1875, 0.625, 0.1875, 0.6562, 0.1875, 0.6562, 0.1875, 0.625, 0.1875, 0.625, 0.1875, 0.6562, 0.2187, 0.625, 0.25, 0.625, 0.25, 0.625, 0.2188, 0.625, 0.2188, 0.625, 0.25, 0.625, 0.25, 0.625, 0.2188, 0.625, 0.1875, 0.7187, 0.1875, 0.6875, 0.1875, 0.6875, 0.1875, 0.7188, 0.1875, 0.6562, 0.1875, 0.625, 0.1875, 0.625, 0.1875, 0.6562, 0.375, 0.9063, 0.375, 0.9375, 0.375, 0.9375, 0.375, 0.9063, 0.375, 0.875, 0.375, 0.9063, 0.375, 0.9063, 0.375, 0.875, 0.1875, 0.625, 0.2188, 0.625, 0.2188, 0.625, 0.1875, 0.625, 0.1875, 0.625, 0.2187, 0.625, 0.2188, 0.625, 0.1875, 0.625, 0.375, 0.875, 0.375, 0.9063, 0.375, 0.9063, 0.375, 0.875, 0.1875, 0.625, 0.2188, 0.625, 0.2188, 0.625, 0.1875, 0.625, 0.375, 0.875, 0.375, 0.9062, 0.375, 0.9062, 0.375, 0.875, 0.1875, 0.625, 0.2187, 0.625, 0.2188, 0.625, 0.1875, 0.625, 0.375, 0.875, 0.375, 0.9063, 0.375, 0.9063, 0.375, 0.875, 0.375, 0.875, 0.375, 0.9062, 0.375, 0.9063, 0.375, 0.875, 0.1875, 0.625, 0.2187, 0.625, 0.2187, 0.625, 0.1875, 0.625, 0.375, 0.875, 0.375, 0.9063, 0.375, 0.9063, 0.375, 0.875, 0.75, 0.7188, 0.7812, 0.7188, 0.7813, 0.75, 0.75, 0.75, 0.75, 0.5, 0.7813, 0.5, 0.7812, 0.5625, 0.75, 0.5625, 0.75, 0.6562, 0.7812, 0.6562, 0.7812, 0.6875, 0.75, 0.6875, 0.75, 0.5625, 0.7812, 0.5625, 0.7812, 0.625, 0.75, 0.625, 0.1875, 0.625, 0.2188, 0.625, 0.2187, 0.625, 0.1875, 0.625, 0.1875, 0.5, 0.2188, 0.5, 0.2188, 0.5625, 0.1875, 0.5625, 0.1875, 0.5625, 0.2188, 0.5625, 0.2188, 0.625, 0.1875, 0.625, 0.375, 0.875, 0.4375, 0.875, 0.4375, 0.9062, 0.375, 0.9063, 0.5625, 0.875, 0.625, 0.875, 0.625, 0.9063, 0.5625, 0.9062, 0.5, 0.875, 0.5625, 0.875, 0.5625, 0.9062, 0.5, 0.9062, 0.4375, 0.875, 0.5, 0.875, 0.5, 0.9062, 0.4375, 0.9062, 0.375, 0.3125, 0.4375, 0.3125, 0.4375, 0.3438, 0.375, 0.3438, 0.5625, 0.3125, 0.625, 0.3125, 0.625, 0.3438, 0.5625, 0.3438, 0.5, 0.3125, 0.5625, 0.3125, 0.5625, 0.3438, 0.5, 0.3437, 0.4375, 0.3125, 0.5, 0.3125, 0.5, 0.3437, 0.4375, 0.3438, 0.1875, 0.6562, 0.1875, 0.625, 0.1875, 0.625, 0.1875, 0.6562, 0.375, 0.9063, 0.375, 0.9375, 0.375, 0.9375, 0.375, 0.9063, 0.2188, 0.625, 0.25, 0.625, 0.25, 0.625, 0.2188, 0.625, 0.1875, 0.7188, 0.1875, 0.6875, 0.1875, 0.6875, 0.1875, 0.7188, 0.1875, 0.625, 0.2188, 0.625, 0.2188, 0.625, 0.1875, 0.625, 0.375, 0.875, 0.375, 0.9063, 0.375, 0.9063, 0.375, 0.875, 0.375, 0.9062, 0.375, 0.9375, 0.375, 0.9375, 0.375, 0.9063, 0.1875, 0.6563, 0.1875, 0.625, 0.1875, 0.625, 0.1875, 0.6562, 0.1875, 0.625, 0.2187, 0.625, 0.2188, 0.625, 0.1875, 0.625, 0.1875, 0.7188, 0.1875, 0.6875, 0.1875, 0.6875, 0.1875, 0.7188, 0.0, 0.0, 0.0, 0.0, 0.0, 0.0, 0.0, 0.0, 0.0, 0.0, 0.375, 0.9062, 0.375, 0.9063, 0.0, 0.0, 0.0, 0.0, 0.0, 0.0, 0.2188, 0.625, 0.2187, 0.625, 0.0, 0.0, 0.0, 0.0, 0.2187, 0.625, 0.2188, 0.625, 0.0, 0.0, 0.375, 0.9063, 0.375, 0.9062, 0.0, 0.0, 0.0, 0.0, 0.0, 0.0, 0.0, 0.0, 0.0, 0.0, 0.1875, 0.7188, 0.1875, 0.6875, 0.1875, 0.6875, 0.1875, 0.7188, 0.1875, 0.625, 0.2188, 0.625, 0.2187, 0.625, 0.1875, 0.625, 0.1875, 0.6562, 0.1875, 0.625, 0.1875, 0.625, 0.1875, 0.6563, 0.375, 0.9063, 0.375, 0.9375, 0.375, 0.9375, 0.375, 0.9062, 0.0, 0.0, 0.0, 0.0, 0.0, 0.0, 0.0, 0.0, 0.1875, 0.625, 0.2188, 0.625, 0.2188, 0.625, 0.1875, 0.625, 0.1875, 0.7188, 0.1875, 0.6875, 0.1875, 0.6875, 0.1875, 0.7188, 0.2188, 0.625, 0.0, 0.0, 0.0, 0.0, 0.2188, 0.625, 0.375, 0.9063, 0.375, 0.9375, 0.375, 0.9375, 0.375, 0.9063, 0.1875, 0.6562, 0.1875, 0.625, 0.1875, 0.625, 0.1875, 0.6562, 0.0, 0.0, 0.375, 0.9063, 0.375, 0.9063, 0.0, 0.0, 0.0, 0.0, 0.0, 0.0, 0.0, 0.0, 0.0, 0.0, 0.2188, 0.625, 0.0, 0.0, 0.0, 0.0, 0.2188, 0.625, 0.1875, 0.625, 0.2188, 0.625, 0.2188, 0.625, 0.1875, 0.625, 0.1875, 0.7188, 0.1875, 0.6875, 0.1875, 0.6875, 0.1875, 0.7188, 0.0, 0.0, 0.375, 0.9063, 0.375, 0.9063, 0.0, 0.0, 0.375, 0.9063, 0.375, 0.9375, 0.375, 0.9375, 0.375, 0.9063, 0.1875, 0.6562, 0.1875, 0.625, 0.1875, 0.625, 0.1875, 0.6562, 0.375, 0.9063, 0.375, 0.9375, 0.375, 0.9375, 0.375, 0.9063, 0.1875, 0.6562, 0.1875, 0.625, 0.1875, 0.625, 0.1875, 0.6562, 0.0, 0.0, 0.0, 0.0, 0.0, 0.0, 0.0, 0.0, 0.2188, 0.625, 0.0, 0.0, 0.0, 0.0, 0.2188, 0.625, 0.1875, 0.625, 0.2188, 0.625, 0.2188, 0.625, 0.1875, 0.625, 0.1875, 0.75, 0.1875, 0.7188, 0.1875, 0.6875, 0.1875, 0.6875, 0.1875, 0.75, 0.0, 0.0, 0.375, 0.9063, 0.375, 0.9063, 0.0, 0.0, 0.1875, 0.75, 0.1875, 0.6875, 0.1875, 0.6875, 0.1875, 0.75, 0.0, 0.0, 0.375, 0.9063, 0.375, 0.9063, 0.0, 0.0, 0.375, 0.9063, 0.375, 0.9375, 0.375, 0.9375, 0.375, 0.9063, 0.1875, 0.6562, 0.1875, 0.625, 0.1875, 0.625, 0.1875, 0.6562, 0.0, 0.0, 0.0, 0.0, 0.0, 0.0, 0.0, 0.0, 0.2188, 0.625, 0.0, 0.0, 0.0, 0.0, 0.2188, 0.625, 0.1875, 0.625, 0.2188, 0.625, 0.2188, 0.625, 0.1875, 0.625, 0.0, 0.0, 0.0, 0.0, 0.0, 0.0, 0.0, 0.0, 0.2188, 0.625, 0.0, 0.0, 0.0, 0.0, 0.2188, 0.625, 0.1875, 0.625, 0.2188, 0.625, 0.2188, 0.625, 0.1875, 0.625, 0.1875, 0.75, 0.1875, 0.6875, 0.1875, 0.6875, 0.1875, 0.75, 0.0, 0.0, 0.375, 0.9063, 0.375, 0.9063, 0.0, 0.0, 0.375, 0.9063, 0.375, 0.9375, 0.375, 0.9375, 0.375, 0.9063, 0.1875, 0.6562, 0.1875, 0.625, 0.1875, 0.625, 0.1875, 0.6562, 0.1875, 0.6562, 0.1875, 0.625, 0.1875, 0.625, 0.1875, 0.6562, 0.0, 0.0, 0.0, 0.0, 0.0, 0.0, 0.0, 0.0, 0.2188, 0.625, 0.0, 0.0, 0.0, 0.0, 0.2188, 0.625, 0.1875, 0.625, 0.2188, 0.625, 0.2188, 0.625, 0.1875, 0.625, 0.1875, 0.75, 0.1875, 0.6875, 0.1875, 0.6875, 0.1875, 0.75, 0.0, 0.0, 0.375, 0.9063, 0.375, 0.9063, 0.0, 0.0, 0.375, 0.9063, 0.375, 0.9375, 0.375, 0.9375, 0.375, 0.9063, 0.0, 0.0, 0.375, 0.9063, 0.375, 0.9063, 0.0, 0.0, 0.375, 0.9063, 0.375, 0.9375, 0.375, 0.9375, 0.375, 0.9063, 0.1875, 0.6562, 0.1875, 0.625, 0.1875, 0.625, 0.1875, 0.6562, 0.0, 0.0, 0.0, 0.0, 0.0, 0.0, 0.0, 0.0, 0.2188, 0.625, 0.0, 0.0, 0.0, 0.0, 0.2188, 0.625, 0.1875, 0.625, 0.2188, 0.625, 0.2188, 0.625, 0.1875, 0.625, 0.1875, 0.75, 0.1875, 0.6875, 0.1875, 0.6875, 0.1875, 0.75, 0.375, 0.875, 0.375, 0.9063, 0.375, 0.9063, 0.375, 0.875, 0.1875, 0.625, 0.2188, 0.625, 0.2188, 0.625, 0.1875, 0.625, 0.1875, 0.7188, 0.1875, 0.6875, 0.1875, 0.6875, 0.1875, 0.7188, 0.2188, 0.625, 0.25, 0.625, 0.25, 0.625, 0.2188, 0.625, 0.375, 0.9063, 0.375, 0.9375, 0.375, 0.9375, 0.375, 0.9063, 0.1875, 0.6562, 0.1875, 0.625, 0.1875, 0.625, 0.1875, 0.6562, 0.0, 0.0, 0.0, 0.0, 0.0, 0.0, 0.0, 0.0, 0.375, 0.9063, 0.375, 0.9375, 0.375, 0.9375, 0.375, 0.9063, 0.0, 0.0, 0.375, 0.9063, 0.375, 0.9063, 0.0, 0.0, 0.1875, 0.75, 0.1875, 0.6875, 0.1875, 0.6875, 0.1875, 0.75, 0.1875, 0.625, 0.2188, 0.625, 0.2188, 0.625, 0.1875, 0.625, 0.2188, 0.625, 0.0, 0.0, 0.0, 0.0, 0.2188, 0.625, 0.0, 0.0, 0.0, 0.0, 0.0, 0.0, 0.0, 0.0, 0.1875, 0.6562, 0.1875, 0.625, 0.1875, 0.625, 0.1875, 0.6562, 0.375, 0.9063, 0.375, 0.9375, 0.0, 0.0, 0.1875, 0.6563, 0.1875, 0.625, 0.1875, 0.625, 0.1875, 0.6562, 0.375, 0.9063, 0.375, 0.9375, 0.375, 0.9375, 0.375, 0.9063, 0.0, 0.0, 0.375, 0.9063, 0.375, 0.9063, 0.0, 0.0, 0.1875, 0.75, 0.1875, 0.6875, 0.1875, 0.6875, 0.1875, 0.75, 0.1875, 0.625, 0.2188, 0.625, 0.2188, 0.625, 0.1875, 0.625, 0.2188, 0.625, 0.0, 0.0, 0.0, 0.0, 0.2188, 0.625, 0.0, 0.0, 0.0, 0.0, 0.0, 0.0, 0.0, 0.0, 0.0, 0.0, 0.0, 0.0, 0.0, 0.0, 0.0, 0.0, 0.2188, 0.625, 0.0, 0.0, 0.0, 0.0, 0.2188, 0.625, 0.1875, 0.625, 0.2188, 0.625, 0.2188, 0.625, 0.1875, 0.625, 0.1875, 0.75, 0.1875, 0.6875, 0.1875, 0.6875, 0.1875, 0.75, 0.0, 0.0, 0.375, 0.9063, 0.375, 0.9063, 0.0, 0.0, 0.375, 0.9063, 0.375, 0.9375, 0.375, 0.9375, 0.375, 0.9063, 0.1875, 0.6562, 0.1875, 0.625, 0.1875, 0.625, 0.1875, 0.6563, 0.0, 0.0, 0.0, 0.0, 0.0, 0.0, 0.0, 0.0, 0.0, 0.0, 0.0, 0.0, 0.0, 0.0, 0.0, 0.0, 0.0, 0.0, 0.0, 0.0, 0.0, 0.0, 0.0, 0.0, 0.0, 0.0, 0.0, 0.0, 0.0, 0.0, 0.0, 0.0, 0.0, 0.0, 0.0, 0.0, 0.0, 0.0, 0.0, 0.0, 0.0, 0.0, 0.0, 0.0, 0.0, 0.0, 0.0, 0.0, 0.0, 0.0, 0.0, 0.0, 0.0, 0.0, 0.0, 0.0, 0.0, 0.0, 0.0, 0.0, 0.0, 0.0, 0.0, 0.0, 0.0, 0.0, 0.0, 0.0, 0.0, 0.0, 0.0, 0.0, 0.0, 0.0, 0.0, 0.0, 0.0, 0.0, 0.0, 0.0, 0.0, 0.0, 0.0, 0.0, 0.0, 0.0, 0.0, 0.0, 0.0, 0.0, 0.0, 0.0, 0.0, 0.0, 0.0, 0.0, 0.0, 0.0, 0.0, 0.0, 0.0, 0.0, 0.0, 0.0, 0.0, 0.0, 0.0, 0.0, 0.0, 0.0, 0.0, 0.0, 0.0, 0.0, 0.0, 0.0, 0.0, 0.0, 0.0, 0.0, 0.0, 0.0, 0.0, 0.0, 0.0, 0.0, 0.0, 0.0, 0.0, 0.0, 0.0, 0.0, 0.0, 0.0, 0.0, 0.0, 0.0, 0.0, 0.0, 0.0, 0.0, 0.0, 0.0, 0.0, 0.0, 0.0, 0.0, 0.0, 0.0, 0.0, 0.0, 0.0, 0.0, 0.0, 0.0, 0.0, 0.0, 0.0, 0.0, 0.0, 0.0, 0.0, 0.0, 0.0, 0.0, 0.0, 0.0, 0.0, 0.0, 0.0, 0.0, 0.0, 0.0, 0.0, 0.0, 0.0, 0.0, 0.0, 0.0, 0.0, 0.0, 0.0, 0.0, 0.0, 0.0, 0.0, 0.0, 0.0, 0.0, 0.0, 0.0, 0.0, 0.0, 0.0, 0.0, 0.0, 0.0, 0.0, 0.0, 0.0, 0.0, 0.0, 0.0, 0.0, 0.0, 0.0, 0.0, 0.0, 0.0, 0.0, 0.0, 0.0, 0.0, 0.0, 0.0, 0.0, 0.0, 0.0, 0.0, 0.0, 0.0, 0.0, 0.0, 0.0, 0.0, 0.0, 0.0, 0.0, 0.0, 0.0, 0.0, 0.0, 0.0, 0.0, 0.0, 0.0, 0.0, 0.0, 0.0, 0.0, 0.0, 0.0, 0.0, 0.0, 0.0, 0.0, 0.0, 0.0, 0.0, 0.0, 0.0, 0.0, 0.0, 0.0, 0.0, 0.0, 0.0, 0.0, 0.0, 0.0, 0.0, 0.0, 0.0, 0.0, 0.0, 0.0, 0.0, 0.0, 0.0, 0.0, 0.0, 0.0, 0.0, 0.0, 0.0, 0.0, 0.0, 0.0, 0.0, 0.0, 0.0, 0.0, 0.0, 0.0, 0.0, 0.0, 0.0, 0.0, 0.1875, 0.6875, 0.1875, 0.6562, 0.1875, 0.625, 0.2188, 0.625, 0.0, 0.0, 0.0, 0.0, 0.0, 0.0, 0.0, 0.0, 0.0, 0.0, 0.375, 0.9063, 0.375, 0.9375, 0.1875, 0.625, 0.2188, 0.625, 0.2187, 0.625, 0.1875, 0.625, 0.375, 0.875, 0.375, 0.9063, 0.375, 0.9063, 0.375, 0.875, 0.375, 0.9063, 0.375, 0.9375, 0.375, 0.9375, 0.375, 0.9063, 0.1875, 0.6562, 0.1875, 0.625, 0.1875, 0.625, 0.1875, 0.6562, 0.2188, 0.625, 0.25, 0.625, 0.25, 0.625, 0.2187, 0.625, 0.1875, 0.6562, 0.1875, 0.6562, 0.1875, 0.6562, 0.1875, 0.6562, 0.375, 0.9375, 0.375, 0.9375, 0.375, 0.9375, 0.375, 0.9375, 0.1875, 0.6875, 0.1875, 0.6562, 0.1875, 0.6563, 0.1875, 0.6875, 0.1875, 0.6875, 0.1875, 0.6563, 0.1875, 0.6562, 0.1875, 0.6875, 0.1875, 0.6875, 0.1875, 0.6562, 0.1875, 0.6562, 0.1875, 0.6875, 0.1875, 0.6875, 0.1875, 0.6562, 0.1875, 0.6562, 0.1875, 0.6875, 0.1875, 0.6875, 0.1875, 0.6562, 0.1875, 0.6562, 0.1875, 0.6875, 0.1875, 0.6875, 0.1875, 0.6562, 0.1875, 0.6562, 0.1875, 0.6875, 0.1875, 0.6875, 0.1875, 0.6562, 0.1875, 0.6562, 0.1875, 0.6875, 0.1875, 0.6875, 0.1875, 0.6562, 0.1875, 0.6562, 0.1875, 0.6875, 0.1875, 0.6875, 0.1875, 0.6562, 0.1875, 0.6562, 0.1875, 0.6875, 0.1875, 0.6875, 0.1875, 0.6562, 0.1875, 0.6562, 0.1875, 0.6875, 0.1875, 0.6875, 0.1875, 0.6562, 0.1875, 0.6562, 0.1875, 0.6875, 0.1875, 0.6875, 0.1875, 0.6562, 0.1875, 0.6563, 0.1875, 0.6875, 0.1875, 0.6875, 0.1875, 0.6563, 0.1875, 0.6562, 0.1875, 0.6875, 0.1875, 0.6875, 0.1875, 0.6562, 0.1875, 0.6562, 0.1875, 0.6875, 0.75, 0.625, 0.7812, 0.625, 0.7812, 0.6562, 0.75, 0.6562, 0.1875, 0.6875, 0.1875, 0.6562, 0.1875, 0.6562, 0.1875, 0.6875, 0.1875, 0.6875, 0.1875, 0.6562, 0.1875, 0.6562, 0.1875, 0.6875, 0.1875, 0.6875, 0.1875, 0.6562, 0.1875, 0.6562, 0.1875, 0.6875, 0.1875, 0.7188, 0.1875, 0.6875, 0.1875, 0.6875, 0.1875, 0.7188, 0.1875, 0.6875, 0.1875, 0.6562, 0.1875, 0.6562, 0.1875, 0.6875, 0.1875, 0.6875, 0.1875, 0.6562, 0.1875, 0.6562, 0.1875, 0.6875, 0.8125, 0.625, 0.875, 0.625, 0.875, 0.6563, 0.8125, 0.6563, 0.7812, 0.625, 0.8125, 0.625, 0.8125, 0.6563, 0.7812, 0.6562, 0.125, 0.625, 0.1875, 0.625, 0.1875, 0.6562, 0.125, 0.6563, 0.375, 0.0625, 0.4375, 0.0625, 0.4375, 0.09375, 0.375, 0.09375, 0.5625, 0.0625, 0.625, 0.0625, 0.625, 0.09375, 0.5625, 0.09375, 0.5, 0.0625, 0.5625, 0.0625, 0.5625, 0.09375, 0.5, 0.09375, 0.4375, 0.0625, 0.5, 0.0625, 0.5, 0.09375, 0.4375, 0.09375, 0.1875, 0.6562, 0.1875, 0.6562, 0.1875, 0.6562, 0.1875, 0.6562, 0.1875, 0.75, 0.1875, 0.7188, 0.1875, 0.7188, 0.1875, 0.75, 0.1875, 0.75, 0.1875, 0.7188, 0.1875, 0.7188, 0.1875, 0.75, 0.1875, 0.75, 0.1875, 0.7188, 0.1875, 0.7188, 0.1875, 0.75, 0.1875, 0.75, 0.1875, 0.7188, 0.1875, 0.7188, 0.1875, 0.75, 0.1875, 0.75, 0.1875, 0.7188, 0.1875, 0.7188, 0.1875, 0.75, 0.1875, 0.75, 0.1875, 0.7188, 0.1875, 0.7188, 0.1875, 0.75, 0.75, 0.6875, 0.7812, 0.6875, 0.7812, 0.7188, 0.75, 0.7188, 0.1875, 0.75, 0.1875, 0.7187, 0.1875, 0.7188, 0.1875, 0.75, 0.1875, 0.75, 0.1875, 0.7187, 0.1875, 0.7188, 0.1875, 0.75, 0.1875, 0.75, 0.1875, 0.7188, 0.1875, 0.7188, 0.1875, 0.75, 0.1875, 0.75, 0.1875, 0.7188, 0.1875, 0.7187, 0.1875, 0.75, 0.1875, 0.7187, 0.1875, 0.75, 0.1875, 0.75, 0.1875, 0.7187, 0.7812, 0.6875, 0.8125, 0.6875, 0.8125, 0.7188, 0.7812, 0.7188, 0.8125, 0.6875, 0.875, 0.6875, 0.875, 0.7188, 0.8125, 0.7188, 0.125, 0.6875, 0.1875, 0.6875, 0.1875, 0.7188, 0.125, 0.7188, 0.1875, 0.75, 0.1875, 0.7188, 0.1875, 0.7188, 0.1875, 0.75, 0.5625, 0.0, 0.625, 0.0, 0.625, 0.03125, 0.5625, 0.03125, 0.5, 0.0, 0.5625, 0.0, 0.5625, 0.03125, 0.5, 0.03125, 0.4375, 0.0, 0.5, 0.0, 0.5, 0.03125, 0.4375, 0.03125, 0.375, 0.0, 0.4375, 0.0, 0.4375, 0.03125, 0.375, 0.03125, 0.1875, 0.75, 0.1875, 0.7188, 0.1875, 0.7188, 0.1875, 0.75, 0.1875, 0.6562, 0.1875, 0.6875, 0.1875, 0.6875, 0.1875, 0.6562, 0.1875, 0.6562, 0.1875, 0.6562, 0.1875, 0.6562, 0.1875, 0.6562, 0.1875, 0.6875, 0.1875, 0.6562, 0.1875, 0.6562, 0.1875, 0.6875, 0.1875, 0.7188, 0.1875, 0.6875, 0.1875, 0.6875, 0.1875, 0.7188, 0.375, 0.9375, 0.375, 0.9375, 0.375, 0.9375, 0.375, 0.9375, 0.375, 0.9375, 0.375, 0.9375, 0.375, 0.9375, 0.375, 0.9375, 0.1875, 0.6875, 0.1875, 0.6562, 0.1875, 0.6562, 0.1875, 0.6875, 0.1875, 0.75, 0.1875, 0.7188, 0.1875, 0.7188, 0.1875, 0.75, 0.1875, 0.6875, 0.1875, 0.7187, 0.1875, 0.7187, 0.1875, 0.6875, 0.1875, 0.6875, 0.1875, 0.7187, 0.1875, 0.7187, 0.1875, 0.6875, 0.1875, 0.75, 0.1875, 0.7188, 0.1875, 0.7188, 0.1875, 0.75, 0.1875, 0.6875, 0.1875, 0.6562, 0.1875, 0.6562, 0.1875, 0.6875, 0.375, 0.9375, 0.375, 0.9375, 0.375, 0.9375, 0.375, 0.9375, 0.1875, 0.7187, 0.1875, 0.75, 0.1875, 0.75, 0.1875, 0.7187, 0.1875, 0.6562, 0.1875, 0.6562, 0.1875, 0.6562, 0.1875, 0.6562, 0.1875, 0.7188, 0.1875, 0.6875, 0.1875, 0.6875, 0.1875, 0.7188, 0.375, 0.9375, 0.375, 0.9375, 0.375, 0.9375, 0.375, 0.9375, 0.1875, 0.6562, 0.1875, 0.6562, 0.1875, 0.6563, 0.1875, 0.6562, 0.1875, 0.6562, 0.1875, 0.6875, 0.1875, 0.6875, 0.1875, 0.6563, 0.1875, 0.6875, 0.1875, 0.7187, 0.1875, 0.7187, 0.1875, 0.6875, 0.1875, 0.75, 0.1875, 0.7188, 0.1875, 0.7188, 0.1875, 0.75, 0.1875, 0.6875, 0.1875, 0.6562, 0.1875, 0.6562, 0.1875, 0.6875, 0.375, 0.9375, 0.375, 0.9375, 0.375, 0.9375, 0.375, 0.9375, 0.1875, 0.7187, 0.1875, 0.75, 0.1875, 0.75, 0.1875, 0.7187, 0.1875, 0.6562, 0.1875, 0.6562, 0.1875, 0.6562, 0.1875, 0.6562, 0.1875, 0.7188, 0.1875, 0.6875, 0.1875, 0.6875, 0.1875, 0.7188, 0.375, 0.9375, 0.375, 0.9375, 0.375, 0.9375, 0.375, 0.9375, 0.1875, 0.6562, 0.1875, 0.6563, 0.1875, 0.6563, 0.1875, 0.6562, 0.1875, 0.6563, 0.1875, 0.6875, 0.1875, 0.6875, 0.1875, 0.6563, 0.1875, 0.6875, 0.1875, 0.7187, 0.1875, 0.7187, 0.1875, 0.6875, 0.1875, 0.75, 0.1875, 0.7188, 0.1875, 0.7188, 0.1875, 0.75, 0.1875, 0.6875, 0.1875, 0.6562, 0.1875, 0.6562, 0.1875, 0.6875, 0.375, 0.9375, 0.375, 0.9375, 0.375, 0.9375, 0.375, 0.9375, 0.1875, 0.7187, 0.1875, 0.75, 0.1875, 0.75, 0.1875, 0.7187, 0.1875, 0.6562, 0.1875, 0.6562, 0.1875, 0.6562, 0.1875, 0.6562, 0.1875, 0.7188, 0.1875, 0.6875, 0.1875, 0.6875, 0.1875, 0.7188, 0.375, 0.9375, 0.375, 0.9375, 0.375, 0.9375, 0.375, 0.9375, 0.1875, 0.6562, 0.1875, 0.6563, 0.1875, 0.6562, 0.1875, 0.6562, 0.1875, 0.6563, 0.1875, 0.6875, 0.1875, 0.6875, 0.1875, 0.6562, 0.1875, 0.6562, 0.1875, 0.6562, 0.1875, 0.6562, 0.1875, 0.6562, 0.1875, 0.75, 0.1875, 0.7188, 0.1875, 0.7188, 0.1875, 0.75, 0.1875, 0.6562, 0.1875, 0.6875, 0.1875, 0.6875, 0.1875, 0.6562, 0.1875, 0.6562, 0.1875, 0.6562, 0.1875, 0.6562, 0.1875, 0.6562, 0.1875, 0.6875, 0.1875, 0.6562, 0.1875, 0.6562, 0.1875, 0.6875, 0.1875, 0.7188, 0.1875, 0.6875, 0.1875, 0.6875, 0.1875, 0.7188, 0.1875, 0.6562, 0.1875, 0.6562, 0.1875, 0.6562, 0.1875, 0.6562, 0.1875, 0.7187, 0.1875, 0.75, 0.1875, 0.75, 0.1875, 0.7187, 0.1875, 0.6875, 0.1875, 0.7187, 0.1875, 0.7187, 0.1875, 0.6875, 0.375, 0.9375, 0.375, 0.9375, 0.375, 0.9375, 0.375, 0.9375, 0.375, 0.9375, 0.375, 0.9375, 0.375, 0.9375, 0.375, 0.9375, 0.1875, 0.6875, 0.1875, 0.7187, 0.1875, 0.7187, 0.1875, 0.6875, 0.1875, 0.7187, 0.1875, 0.75, 0.1875, 0.75, 0.1875, 0.7187, 0.1875, 0.6562, 0.1875, 0.6562, 0.1875, 0.6562, 0.1875, 0.6562, 0.375, 0.9375, 0.375, 0.9375, 0.375, 0.9375, 0.375, 0.9375, 0.1875, 0.7188, 0.1875, 0.6875, 0.1875, 0.6875, 0.1875, 0.7188, 0.1875, 0.6875, 0.1875, 0.6562, 0.1875, 0.6562, 0.1875, 0.6875, 0.1875, 0.6562, 0.1875, 0.6562, 0.1875, 0.6562, 0.1875, 0.6562, 0.1875, 0.6562, 0.1875, 0.6875, 0.1875, 0.6875, 0.1875, 0.6562, 0.1875, 0.75, 0.1875, 0.7188, 0.1875, 0.7188, 0.1875, 0.75, 0.375, 0.9375, 0.375, 0.9375, 0.375, 0.9375, 0.375, 0.9375, 0.375, 0.9375, 0.375, 0.9375, 0.375, 0.9375, 0.375, 0.9375, 0.1875, 0.6875, 0.1875, 0.7187, 0.1875, 0.7187, 0.1875, 0.6875, 0.1875, 0.7187, 0.1875, 0.75, 0.1875, 0.75, 0.1875, 0.7187, 0.1875, 0.6562, 0.1875, 0.6562, 0.1875, 0.6562, 0.1875, 0.6563, 0.1875, 0.75, 0.1875, 0.7188, 0.1875, 0.7188, 0.1875, 0.75, 0.1875, 0.7187, 0.1875, 0.75, 0.1875, 0.75, 0.1875, 0.7187, 0.1875, 0.6875, 0.1875, 0.7187, 0.1875, 0.7187, 0.1875, 0.6875, 0.375, 0.9375, 0.375, 0.9375, 0.375, 0.9375, 0.375, 0.9375, 0.375, 0.9375, 0.375, 0.9375, 0.375, 0.9375, 0.375, 0.9375, 0.1875, 0.7187, 0.1875, 0.6875, 0.1875, 0.6875, 0.1875, 0.7187, 0.1875, 0.7188, 0.1875, 0.6875, 0.1875, 0.6875, 0.1875, 0.7188, 0.1875, 0.6875, 0.1875, 0.6562, 0.1875, 0.6562, 0.1875, 0.6875, 0.1875, 0.6875, 0.1875, 0.6563, 0.1875, 0.6562, 0.1875, 0.6875, 0.1875, 0.75, 0.1875, 0.7188, 0.1875, 0.7188, 0.1875, 0.75, 0.1875, 0.75, 0.1875, 0.7187, 0.1875, 0.7187, 0.1875, 0.75, 0.1875, 0.7188, 0.1875, 0.6875, 0.1875, 0.6875, 0.1875, 0.7188, 0.1875, 0.6875, 0.1875, 0.6562, 0.1875, 0.6562, 0.1875, 0.6875, 0.1875, 0.6562, 0.1875, 0.6562, 0.1875, 0.6562, 0.1875, 0.6562, 0.1875, 0.6562, 0.1875, 0.6875, 0.1875, 0.6875, 0.1875, 0.6562, 0.1875, 0.6562, 0.1875, 0.6875, 0.1875, 0.6875, 0.1875, 0.6562, 0.1875, 0.6562, 0.1875, 0.6562, 0.1875, 0.6562, 0.1875, 0.6562, 0.1875, 0.6875, 0.1875, 0.6562, 0.1875, 0.6562, 0.1875, 0.6875, 0.1875, 0.7188, 0.1875, 0.6875, 0.1875, 0.6875, 0.1875, 0.7188, 0.1875, 0.75, 0.1875, 0.7188, 0.1875, 0.7188, 0.1875, 0.75, 0.1875, 0.6562, 0.1875, 0.6562, 0.1875, 0.6562, 0.1875, 0.6562, 0.1875, 0.7187, 0.1875, 0.75, 0.1875, 0.75, 0.1875, 0.7187, 0.1875, 0.6875, 0.1875, 0.7187, 0.1875, 0.7187, 0.1875, 0.6875, 0.375, 0.9375, 0.375, 0.9375, 0.375, 0.9375, 0.375, 0.9375, 0.375, 0.9375, 0.375, 0.9375, 0.375, 0.9375, 0.375, 0.9375, 0.375, 0.9375, 0.375, 0.9375, 0.375, 0.9375, 0.375, 0.9375, 0.1875, 0.6562, 0.1875, 0.6562, 0.1875, 0.6562, 0.1875, 0.6562, 0.1875, 0.75, 0.1875, 0.7188, 0.1875, 0.7187, 0.1875, 0.75, 0.1875, 0.6875, 0.1875, 0.6562, 0.1875, 0.6563, 0.1875, 0.6875, 0.1875, 0.7188, 0.1875, 0.6875, 0.1875, 0.6875, 0.1875, 0.7187, 0.375, 0.9375, 0.375, 0.9375, 0.375, 0.9375, 0.375, 0.9375, 0.1875, 0.6562, 0.1875, 0.6562, 0.1875, 0.6563, 0.1875, 0.6562, 0.375, 0.9375, 0.375, 0.9375, 0.375, 0.9375, 0.375, 0.9375, 0.1875, 0.6562, 0.1875, 0.6562, 0.1875, 0.6562, 0.1875, 0.6562, 0.375, 0.9375, 0.375, 0.9375, 0.375, 0.9375, 0.375, 0.9375, 0.375, 0.9375, 0.375, 0.9375, 0.375, 0.9375, 0.375, 0.9375, 0.1875, 0.6562, 0.1875, 0.6562, 0.1875, 0.6562, 0.1875, 0.6562, 0.1875, 0.6562, 0.1875, 0.6562, 0.1875, 0.6562, 0.1875, 0.6562, 0.1875, 0.6562, 0.1875, 0.6562, 0.1875, 0.6562, 0.1875, 0.6562, 0.375, 0.9375, 0.375, 0.9375, 0.375, 0.9375, 0.375, 0.9375, 0.1875, 0.6562, 0.1875, 0.6562, 0.1875, 0.6562, 0.1875, 0.6562, 0.375, 0.9375, 0.375, 0.9375, 0.375, 0.9375, 0.375, 0.9375, 0.1875, 0.6562, 0.1875, 0.6562, 0.1875, 0.6562, 0.1875, 0.6562, 0.375, 0.9375, 0.375, 0.9375, 0.375, 0.9375, 0.375, 0.9375, 0.375, 0.9375, 0.375, 0.9375, 0.375, 0.9375, 0.375, 0.9375, 0.1875, 0.6562, 0.1875, 0.6562, 0.1875, 0.6562, 0.1875, 0.6562, 0.1875, 0.625, 0.2187, 0.625, 0.2187, 0.625, 0.1875, 0.625, 0.375, 0.875, 0.375, 0.9063, 0.375, 0.9062, 0.375, 0.875, 0.375, 0.9063, 0.375, 0.9375, 0.375, 0.9375, 0.375, 0.9062, 0.1875, 0.6562, 0.1875, 0.625, 0.1875, 0.625, 0.1875, 0.6562, 0.2187, 0.625, 0.25, 0.625, 0.25, 0.625, 0.2187, 0.625, 0.1875, 0.6562, 0.1875, 0.6562, 0.1875, 0.6562, 0.1875, 0.6562, 0.375, 0.9375, 0.375, 0.9375, 0.375, 0.9375, 0.375, 0.9375, 0.1875, 0.6875, 0.1875, 0.7187, 0.1875, 0.7187, 0.1875, 0.6875, 0.1875, 0.75, 0.1875, 0.7188, 0.1875, 0.7188, 0.1875, 0.75, 0.1875, 0.6875, 0.1875, 0.6562, 0.1875, 0.6562, 0.1875, 0.6875, 0.375, 0.9375, 0.375, 0.9375, 0.375, 0.9375, 0.375, 0.9375, 0.1875, 0.7187, 0.1875, 0.75, 0.1875, 0.75, 0.1875, 0.7187, 0.1875, 0.6562, 0.1875, 0.6562, 0.1875, 0.6562, 0.1875, 0.6562, 0.1875, 0.7188, 0.1875, 0.6875, 0.1875, 0.6875, 0.1875, 0.7188, 0.375, 0.9375, 0.375, 0.9375, 0.375, 0.9375, 0.375, 0.9375, 0.1875, 0.6562, 0.1875, 0.6562, 0.1875, 0.6562, 0.1875, 0.6562, 0.1875, 0.6562, 0.1875, 0.6875, 0.1875, 0.6875, 0.1875, 0.6562, 0.1875, 0.6562, 0.1875, 0.6875, 0.1875, 0.6875, 0.1875, 0.6562, 0.1875, 0.6562, 0.1875, 0.6562, 0.1875, 0.6562, 0.1875, 0.6562, 0.375, 0.9375, 0.375, 0.9375, 0.375, 0.9375, 0.375, 0.9375, 0.1875, 0.7188, 0.1875, 0.6875, 0.1875, 0.6875, 0.1875, 0.7188, 0.1875, 0.6562, 0.1875, 0.6562, 0.1875, 0.6562, 0.1875, 0.6562, 0.1875, 0.7187, 0.1875, 0.75, 0.1875, 0.75, 0.1875, 0.7187, 0.375, 0.9375, 0.375, 0.9375, 0.375, 0.9375, 0.375, 0.9375, 0.1875, 0.6875, 0.1875, 0.6562, 0.1875, 0.6562, 0.1875, 0.6875, 0.1875, 0.75, 0.1875, 0.7188, 0.1875, 0.7188, 0.1875, 0.75, 0.1875, 0.6875, 0.1875, 0.7187, 0.1875, 0.7187, 0.1875, 0.6875, 0.375, 0.9375, 0.375, 0.9375, 0.375, 0.9375, 0.375, 0.9375, 0.1875, 0.6562, 0.1875, 0.6562, 0.1875, 0.6562, 0.1875, 0.6562, 0.375, 0.9375, 0.375, 0.9375, 0.375, 0.9375, 0.375, 0.9375, 0.0, 0.0, 0.375, 0.9375])
me_cube_001.update()

# ---- objects
ob_empty = bpy.data.objects.new('Empty', None)
ob_empty_001 = bpy.data.objects.new('Empty.001', None)
ob_cube = bpy.data.objects.new('Cube', me_cube_001)
ob_empty_002 = bpy.data.objects.new('Empty.002', None)

# ---- transforms, parenting, visibility, modifiers, constraints
ob_empty.location = (-1.611, -0.864, 0.4292)
ob_empty.rotation_euler = (1.571, 4.712, 1.571)
ob_empty.empty_display_type = 'IMAGE'
ob_empty.empty_display_size = 5.0
ob_empty_001.location = (0.7012, 1.435, 0.4292)
ob_empty_001.rotation_euler = (1.571, 4.712, -0.0)
ob_empty_001.empty_display_type = 'IMAGE'
ob_empty_001.empty_display_size = 5.0
ob_cube.location = (0.05948, -1.12e-07, 1.443)
ob_cube.scale = (0.1022, 0.1022, 0.1022)
_m = ob_cube.modifiers.new('Mirror', 'MIRROR')
_m.use_clip = True
ob_empty_002.location = (-0.5666, 0.4858, -0.4738)
ob_empty_002.rotation_euler = (-8.104e-08, 0.0, 4.712)
ob_empty_002.empty_display_type = 'IMAGE'
ob_empty_002.empty_display_size = 5.0

# ---- collection membership
col_collection.objects.link(ob_empty)
col_collection.objects.link(ob_empty_001)
col_collection.objects.link(ob_cube)
col_collection.objects.link(ob_empty_002)

# ---- scene / render settings (as saved in the file)
scene.frame_start = 1; scene.frame_end = 250; scene.frame_set(249)
scene.render.engine = 'BLENDER_EEVEE_NEXT'
scene.cycles.sampling_pattern = 'TABULATED_SOBOL'
scene.cycles.use_light_tree = False
scene.view_settings.view_transform = 'Filmic'
bpy.context.view_layer.update()

# ---- added for rendering (the .blend has no active camera and no usable light): camera, sun
cam_auto = bpy.data.cameras.new('AutoCamera')
cam_auto.lens = 50.0
cam_auto.sensor_width = 36.0
cam_auto.clip_end = 1000.0
ob_auto_camera = bpy.data.objects.new('AutoCamera', cam_auto)
scene.collection.objects.link(ob_auto_camera)
ob_auto_camera.location = (2.63939, -3.05084, 2.62855)
ob_auto_camera.rotation_euler = (1.09748, -7.21219e-08, 0.694738)
scene.camera = ob_auto_camera
light_auto_sun = bpy.data.lights.new('AutoSun', 'SUN')
light_auto_sun.energy = 3.0
light_auto_sun.angle = 0.0523599
ob_auto_sun = bpy.data.objects.new('AutoSun', light_auto_sun)
scene.collection.objects.link(ob_auto_sun)
ob_auto_sun.rotation_euler = (0.872665, 0.174533, 0.523599)
bpy.context.view_layer.update()
